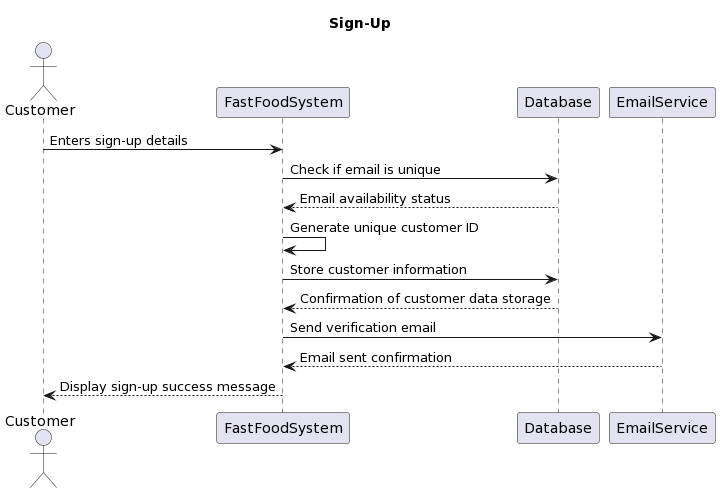

The diagram above was rendered by PlantUML. Its source (embedded in the PNG):
@startuml
title Sign-Up

actor Customer
participant FastFoodSystem
participant Database
participant EmailService

Customer -> FastFoodSystem: Enters sign-up details
FastFoodSystem -> Database: Check if email is unique
Database --> FastFoodSystem: Email availability status
FastFoodSystem -> FastFoodSystem: Generate unique customer ID
FastFoodSystem -> Database: Store customer information
Database --> FastFoodSystem: Confirmation of customer data storage
FastFoodSystem -> EmailService: Send verification email
EmailService --> FastFoodSystem: Email sent confirmation
FastFoodSystem --> Customer: Display sign-up success message
@enduml